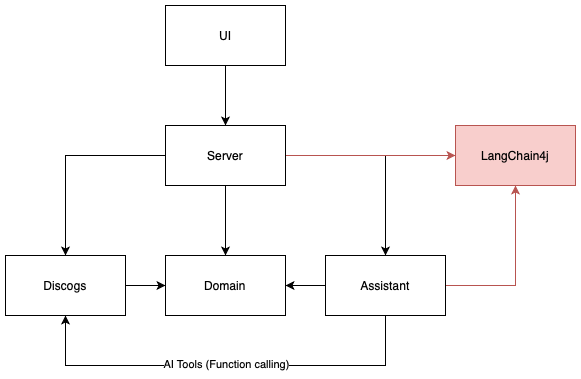

The diagram above was exported from draw.io. Its source (the exported page's mxGraphModel, read from the mxfile embedded in the PNG):
<mxGraphModel dx="1045" dy="587" grid="1" gridSize="10" guides="1" tooltips="1" connect="1" arrows="1" fold="1" page="1" pageScale="1" pageWidth="827" pageHeight="1169" math="0" shadow="0">
  <root>
    <mxCell id="0" />
    <mxCell id="1" parent="0" />
    <mxCell id="rn9trhQTY5Y73Hb_5tP1-5" style="edgeStyle=orthogonalEdgeStyle;rounded=0;orthogonalLoop=1;jettySize=auto;html=1;" parent="1" source="rn9trhQTY5Y73Hb_5tP1-1" target="rn9trhQTY5Y73Hb_5tP1-2" edge="1">
      <mxGeometry relative="1" as="geometry" />
    </mxCell>
    <mxCell id="rn9trhQTY5Y73Hb_5tP1-6" style="edgeStyle=orthogonalEdgeStyle;rounded=0;orthogonalLoop=1;jettySize=auto;html=1;entryX=0.5;entryY=0;entryDx=0;entryDy=0;" parent="1" source="rn9trhQTY5Y73Hb_5tP1-1" target="rn9trhQTY5Y73Hb_5tP1-3" edge="1">
      <mxGeometry relative="1" as="geometry" />
    </mxCell>
    <mxCell id="rn9trhQTY5Y73Hb_5tP1-7" style="edgeStyle=orthogonalEdgeStyle;rounded=0;orthogonalLoop=1;jettySize=auto;html=1;" parent="1" source="rn9trhQTY5Y73Hb_5tP1-1" target="rn9trhQTY5Y73Hb_5tP1-4" edge="1">
      <mxGeometry relative="1" as="geometry" />
    </mxCell>
    <mxCell id="rn9trhQTY5Y73Hb_5tP1-14" style="edgeStyle=orthogonalEdgeStyle;rounded=0;orthogonalLoop=1;jettySize=auto;html=1;entryX=0;entryY=0.5;entryDx=0;entryDy=0;fillColor=#f8cecc;strokeColor=#b85450;" parent="1" source="rn9trhQTY5Y73Hb_5tP1-1" target="rn9trhQTY5Y73Hb_5tP1-13" edge="1">
      <mxGeometry relative="1" as="geometry" />
    </mxCell>
    <mxCell id="rn9trhQTY5Y73Hb_5tP1-1" value="Server" style="rounded=0;whiteSpace=wrap;html=1;" parent="1" vertex="1">
      <mxGeometry x="380" y="270" width="120" height="60" as="geometry" />
    </mxCell>
    <mxCell id="rn9trhQTY5Y73Hb_5tP1-12" style="edgeStyle=orthogonalEdgeStyle;rounded=0;orthogonalLoop=1;jettySize=auto;html=1;entryX=0;entryY=0.5;entryDx=0;entryDy=0;" parent="1" source="rn9trhQTY5Y73Hb_5tP1-2" target="rn9trhQTY5Y73Hb_5tP1-3" edge="1">
      <mxGeometry relative="1" as="geometry" />
    </mxCell>
    <mxCell id="rn9trhQTY5Y73Hb_5tP1-2" value="Discogs" style="rounded=0;whiteSpace=wrap;html=1;" parent="1" vertex="1">
      <mxGeometry x="220" y="400" width="120" height="60" as="geometry" />
    </mxCell>
    <mxCell id="rn9trhQTY5Y73Hb_5tP1-3" value="Domain" style="rounded=0;whiteSpace=wrap;html=1;" parent="1" vertex="1">
      <mxGeometry x="380" y="400" width="120" height="60" as="geometry" />
    </mxCell>
    <mxCell id="rn9trhQTY5Y73Hb_5tP1-11" style="edgeStyle=orthogonalEdgeStyle;rounded=0;orthogonalLoop=1;jettySize=auto;html=1;entryX=1;entryY=0.5;entryDx=0;entryDy=0;" parent="1" source="rn9trhQTY5Y73Hb_5tP1-4" target="rn9trhQTY5Y73Hb_5tP1-3" edge="1">
      <mxGeometry relative="1" as="geometry" />
    </mxCell>
    <mxCell id="rn9trhQTY5Y73Hb_5tP1-15" style="edgeStyle=orthogonalEdgeStyle;rounded=0;orthogonalLoop=1;jettySize=auto;html=1;entryX=0.5;entryY=1;entryDx=0;entryDy=0;fillColor=#f8cecc;strokeColor=#b85450;" parent="1" source="rn9trhQTY5Y73Hb_5tP1-4" target="rn9trhQTY5Y73Hb_5tP1-13" edge="1">
      <mxGeometry relative="1" as="geometry" />
    </mxCell>
    <mxCell id="5yvV3nppKR1LjsKi59yr-1" style="edgeStyle=orthogonalEdgeStyle;rounded=0;orthogonalLoop=1;jettySize=auto;html=1;entryX=0.5;entryY=1;entryDx=0;entryDy=0;" edge="1" parent="1" source="rn9trhQTY5Y73Hb_5tP1-4" target="rn9trhQTY5Y73Hb_5tP1-2">
      <mxGeometry relative="1" as="geometry">
        <Array as="points">
          <mxPoint x="600" y="510" />
          <mxPoint x="280" y="510" />
        </Array>
      </mxGeometry>
    </mxCell>
    <mxCell id="5yvV3nppKR1LjsKi59yr-2" value="AI Tools (Function calling)" style="edgeLabel;html=1;align=center;verticalAlign=middle;resizable=0;points=[];" vertex="1" connectable="0" parent="5yvV3nppKR1LjsKi59yr-1">
      <mxGeometry x="-0.1714" y="-2" relative="1" as="geometry">
        <mxPoint x="-36" as="offset" />
      </mxGeometry>
    </mxCell>
    <mxCell id="rn9trhQTY5Y73Hb_5tP1-4" value="Assistant" style="rounded=0;whiteSpace=wrap;html=1;" parent="1" vertex="1">
      <mxGeometry x="540" y="400" width="120" height="60" as="geometry" />
    </mxCell>
    <mxCell id="rn9trhQTY5Y73Hb_5tP1-9" style="edgeStyle=orthogonalEdgeStyle;rounded=0;orthogonalLoop=1;jettySize=auto;html=1;entryX=0.5;entryY=0;entryDx=0;entryDy=0;" parent="1" source="rn9trhQTY5Y73Hb_5tP1-8" target="rn9trhQTY5Y73Hb_5tP1-1" edge="1">
      <mxGeometry relative="1" as="geometry" />
    </mxCell>
    <mxCell id="rn9trhQTY5Y73Hb_5tP1-8" value="UI" style="rounded=0;whiteSpace=wrap;html=1;" parent="1" vertex="1">
      <mxGeometry x="380" y="150" width="120" height="60" as="geometry" />
    </mxCell>
    <mxCell id="rn9trhQTY5Y73Hb_5tP1-13" value="LangChain4j" style="rounded=0;whiteSpace=wrap;html=1;fillColor=#f8cecc;strokeColor=#b85450;" parent="1" vertex="1">
      <mxGeometry x="670" y="270" width="120" height="60" as="geometry" />
    </mxCell>
  </root>
</mxGraphModel>